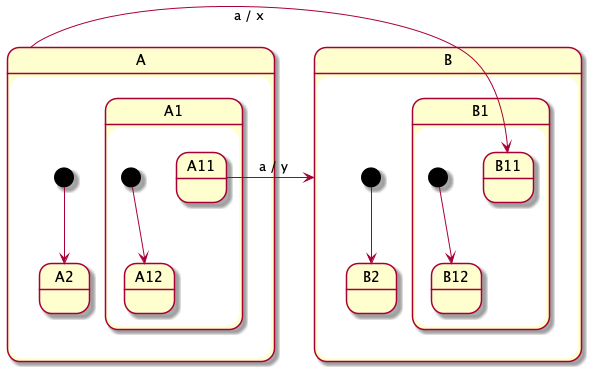

The diagram above was rendered by PlantUML. Its source (embedded in the PNG):
@startuml
state A {
    [*] --> A2
    state A1 {
        [*] --> A12
        state A11 
        state A12
    }
    state A2
}
state B {
    [*] --> B2
    state B2
    state B1 {
        [*] --> B12
        state B12
        state B11 
    }
}
A -> B11: a / x
A11 -> B: a / y
@enduml